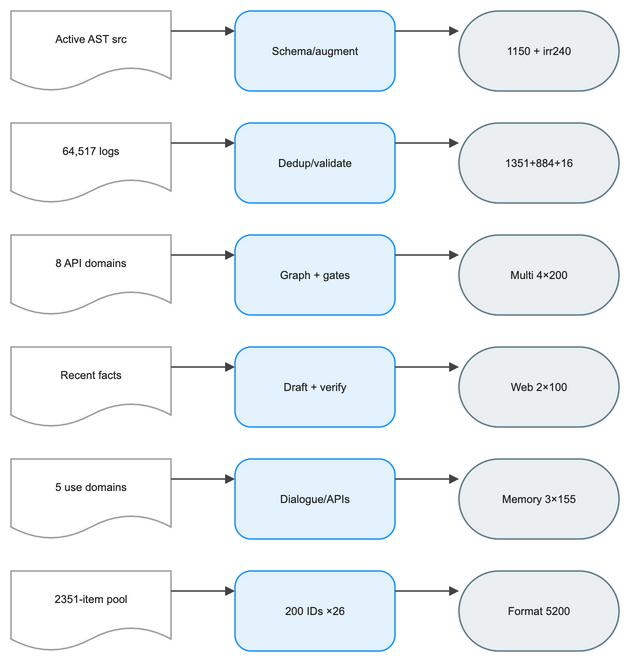

The diagram above was exported from draw.io. Its source (the exported page's mxGraphModel, read from the mxfile embedded in the PNG):
<mxGraphModel dx="1120" dy="720" grid="1" gridSize="8" guides="1" tooltips="1" connect="1" arrows="1" fold="1" page="1" pageScale="1" pageWidth="672" pageHeight="744" math="1" background="#FFFFFF">
  <root>
    <mxCell id="0" />
    <mxCell id="1" parent="0" />
    <mxCell id="2" value="Active AST src" style="shape=document;boundedLbl=1;html=1;whiteSpace=wrap;fillColor=#FFFFFF;strokeColor=#9E9E9E;strokeWidth=1.5;fontColor=#212121;fontSize=11;fontFamily=Arial, Helvetica, sans-serif;verticalAlign=middle;align=center" vertex="1" parent="1">
      <mxGeometry x="-16" y="24" width="160" height="80" as="geometry" />
    </mxCell>
    <mxCell id="3" value="Schema/augment" style="rounded=1;arcSize=20;html=1;whiteSpace=wrap;fillColor=#E3F2FD;strokeColor=#2196F3;strokeWidth=1.5;fontColor=#212121;fontSize=11;fontFamily=Arial, Helvetica, sans-serif;verticalAlign=middle;align=center" vertex="1" parent="1">
      <mxGeometry x="208" y="24" width="160" height="80" as="geometry" />
    </mxCell>
    <mxCell id="4" value="1150 + irr240" style="rounded=1;arcSize=50;html=1;whiteSpace=wrap;fillColor=#ECEFF1;strokeColor=#607D8B;strokeWidth=1.5;fontColor=#212121;fontSize=11;fontFamily=Arial, Helvetica, sans-serif;verticalAlign=middle;align=center" vertex="1" parent="1">
      <mxGeometry x="432" y="24" width="160" height="80" as="geometry" />
    </mxCell>
    <mxCell id="5" value="64,517 logs" style="shape=document;boundedLbl=1;html=1;whiteSpace=wrap;fillColor=#FFFFFF;strokeColor=#9E9E9E;strokeWidth=1.5;fontColor=#212121;fontSize=11;fontFamily=Arial, Helvetica, sans-serif;verticalAlign=middle;align=center" vertex="1" parent="1">
      <mxGeometry x="-16" y="136" width="160" height="80" as="geometry" />
    </mxCell>
    <mxCell id="6" value="Dedup/validate" style="rounded=1;arcSize=20;html=1;whiteSpace=wrap;fillColor=#E3F2FD;strokeColor=#2196F3;strokeWidth=1.5;fontColor=#212121;fontSize=11;fontFamily=Arial, Helvetica, sans-serif;verticalAlign=middle;align=center" vertex="1" parent="1">
      <mxGeometry x="208" y="136" width="160" height="80" as="geometry" />
    </mxCell>
    <mxCell id="7" value="1351+884+16" style="rounded=1;arcSize=50;html=1;whiteSpace=wrap;fillColor=#ECEFF1;strokeColor=#607D8B;strokeWidth=1.5;fontColor=#212121;fontSize=11;fontFamily=Arial, Helvetica, sans-serif;verticalAlign=middle;align=center" vertex="1" parent="1">
      <mxGeometry x="432" y="136" width="160" height="80" as="geometry" />
    </mxCell>
    <mxCell id="8" value="8 API domains" style="shape=document;boundedLbl=1;html=1;whiteSpace=wrap;fillColor=#FFFFFF;strokeColor=#9E9E9E;strokeWidth=1.5;fontColor=#212121;fontSize=11;fontFamily=Arial, Helvetica, sans-serif;verticalAlign=middle;align=center" vertex="1" parent="1">
      <mxGeometry x="-16" y="248" width="160" height="80" as="geometry" />
    </mxCell>
    <mxCell id="9" value="Graph + gates" style="rounded=1;arcSize=20;html=1;whiteSpace=wrap;fillColor=#E3F2FD;strokeColor=#2196F3;strokeWidth=1.5;fontColor=#212121;fontSize=11;fontFamily=Arial, Helvetica, sans-serif;verticalAlign=middle;align=center" vertex="1" parent="1">
      <mxGeometry x="208" y="248" width="160" height="80" as="geometry" />
    </mxCell>
    <mxCell id="10" value="Multi 4×200" style="rounded=1;arcSize=50;html=1;whiteSpace=wrap;fillColor=#ECEFF1;strokeColor=#607D8B;strokeWidth=1.5;fontColor=#212121;fontSize=11;fontFamily=Arial, Helvetica, sans-serif;verticalAlign=middle;align=center" vertex="1" parent="1">
      <mxGeometry x="432" y="248" width="160" height="80" as="geometry" />
    </mxCell>
    <mxCell id="11" value="Recent facts" style="shape=document;boundedLbl=1;html=1;whiteSpace=wrap;fillColor=#FFFFFF;strokeColor=#9E9E9E;strokeWidth=1.5;fontColor=#212121;fontSize=11;fontFamily=Arial, Helvetica, sans-serif;verticalAlign=middle;align=center" vertex="1" parent="1">
      <mxGeometry x="-16" y="360" width="160" height="80" as="geometry" />
    </mxCell>
    <mxCell id="12" value="Draft + verify" style="rounded=1;arcSize=20;html=1;whiteSpace=wrap;fillColor=#E3F2FD;strokeColor=#2196F3;strokeWidth=1.5;fontColor=#212121;fontSize=11;fontFamily=Arial, Helvetica, sans-serif;verticalAlign=middle;align=center" vertex="1" parent="1">
      <mxGeometry x="208" y="360" width="160" height="80" as="geometry" />
    </mxCell>
    <mxCell id="13" value="Web 2×100" style="rounded=1;arcSize=50;html=1;whiteSpace=wrap;fillColor=#ECEFF1;strokeColor=#607D8B;strokeWidth=1.5;fontColor=#212121;fontSize=11;fontFamily=Arial, Helvetica, sans-serif;verticalAlign=middle;align=center" vertex="1" parent="1">
      <mxGeometry x="432" y="360" width="160" height="80" as="geometry" />
    </mxCell>
    <mxCell id="14" value="5 use domains" style="shape=document;boundedLbl=1;html=1;whiteSpace=wrap;fillColor=#FFFFFF;strokeColor=#9E9E9E;strokeWidth=1.5;fontColor=#212121;fontSize=11;fontFamily=Arial, Helvetica, sans-serif;verticalAlign=middle;align=center" vertex="1" parent="1">
      <mxGeometry x="-16" y="472" width="160" height="80" as="geometry" />
    </mxCell>
    <mxCell id="15" value="Dialogue/APIs" style="rounded=1;arcSize=20;html=1;whiteSpace=wrap;fillColor=#E3F2FD;strokeColor=#2196F3;strokeWidth=1.5;fontColor=#212121;fontSize=11;fontFamily=Arial, Helvetica, sans-serif;verticalAlign=middle;align=center" vertex="1" parent="1">
      <mxGeometry x="208" y="472" width="160" height="80" as="geometry" />
    </mxCell>
    <mxCell id="16" value="Memory 3×155" style="rounded=1;arcSize=50;html=1;whiteSpace=wrap;fillColor=#ECEFF1;strokeColor=#607D8B;strokeWidth=1.5;fontColor=#212121;fontSize=11;fontFamily=Arial, Helvetica, sans-serif;verticalAlign=middle;align=center" vertex="1" parent="1">
      <mxGeometry x="432" y="472" width="160" height="80" as="geometry" />
    </mxCell>
    <mxCell id="17" value="2351-item pool" style="shape=document;boundedLbl=1;html=1;whiteSpace=wrap;fillColor=#FFFFFF;strokeColor=#9E9E9E;strokeWidth=1.5;fontColor=#212121;fontSize=11;fontFamily=Arial, Helvetica, sans-serif;verticalAlign=middle;align=center" vertex="1" parent="1">
      <mxGeometry x="-16" y="584" width="160" height="80" as="geometry" />
    </mxCell>
    <mxCell id="18" value="200 IDs ×26" style="rounded=1;arcSize=20;html=1;whiteSpace=wrap;fillColor=#E3F2FD;strokeColor=#2196F3;strokeWidth=1.5;fontColor=#212121;fontSize=11;fontFamily=Arial, Helvetica, sans-serif;verticalAlign=middle;align=center" vertex="1" parent="1">
      <mxGeometry x="208" y="584" width="160" height="80" as="geometry" />
    </mxCell>
    <mxCell id="19" value="Format 5200" style="rounded=1;arcSize=50;html=1;whiteSpace=wrap;fillColor=#ECEFF1;strokeColor=#607D8B;strokeWidth=1.5;fontColor=#212121;fontSize=11;fontFamily=Arial, Helvetica, sans-serif;verticalAlign=middle;align=center" vertex="1" parent="1">
      <mxGeometry x="432" y="584" width="160" height="80" as="geometry" />
    </mxCell>
    <mxCell id="20" value="" style="edgeStyle=orthogonalEdgeStyle;rounded=0;orthogonalLoop=1;jettySize=auto;html=1;strokeColor=#424242;strokeWidth=1.5;endArrow=block;endFill=1;exitX=1;exitY=0.25;exitDx=0;exitDy=0;entryX=0;entryY=0.25;entryDx=0;entryDy=0;jumpStyle=arc;jumpSize=8" edge="1" parent="1" source="2" target="3">
      <mxGeometry relative="1" as="geometry" />
    </mxCell>
    <mxCell id="21" value="" style="edgeStyle=orthogonalEdgeStyle;rounded=0;orthogonalLoop=1;jettySize=auto;html=1;strokeColor=#424242;strokeWidth=1.5;endArrow=block;endFill=1;exitX=1;exitY=0.25;exitDx=0;exitDy=0;entryX=0;entryY=0.25;entryDx=0;entryDy=0;jumpStyle=arc;jumpSize=8" edge="1" parent="1" source="3" target="4">
      <mxGeometry relative="1" as="geometry" />
    </mxCell>
    <mxCell id="22" value="" style="edgeStyle=orthogonalEdgeStyle;rounded=0;orthogonalLoop=1;jettySize=auto;html=1;strokeColor=#424242;strokeWidth=1.5;endArrow=block;endFill=1;exitX=1;exitY=0.25;exitDx=0;exitDy=0;entryX=0;entryY=0.25;entryDx=0;entryDy=0;jumpStyle=arc;jumpSize=8" edge="1" parent="1" source="5" target="6">
      <mxGeometry relative="1" as="geometry" />
    </mxCell>
    <mxCell id="23" value="" style="edgeStyle=orthogonalEdgeStyle;rounded=0;orthogonalLoop=1;jettySize=auto;html=1;strokeColor=#424242;strokeWidth=1.5;endArrow=block;endFill=1;exitX=1;exitY=0.25;exitDx=0;exitDy=0;entryX=0;entryY=0.25;entryDx=0;entryDy=0;jumpStyle=arc;jumpSize=8" edge="1" parent="1" source="6" target="7">
      <mxGeometry relative="1" as="geometry" />
    </mxCell>
    <mxCell id="24" value="" style="edgeStyle=orthogonalEdgeStyle;rounded=0;orthogonalLoop=1;jettySize=auto;html=1;strokeColor=#424242;strokeWidth=1.5;endArrow=block;endFill=1;exitX=1;exitY=0.25;exitDx=0;exitDy=0;entryX=0;entryY=0.25;entryDx=0;entryDy=0;jumpStyle=arc;jumpSize=8" edge="1" parent="1" source="8" target="9">
      <mxGeometry relative="1" as="geometry" />
    </mxCell>
    <mxCell id="25" value="" style="edgeStyle=orthogonalEdgeStyle;rounded=0;orthogonalLoop=1;jettySize=auto;html=1;strokeColor=#424242;strokeWidth=1.5;endArrow=block;endFill=1;exitX=1;exitY=0.25;exitDx=0;exitDy=0;entryX=0;entryY=0.25;entryDx=0;entryDy=0;jumpStyle=arc;jumpSize=8" edge="1" parent="1" source="9" target="10">
      <mxGeometry relative="1" as="geometry" />
    </mxCell>
    <mxCell id="26" value="" style="edgeStyle=orthogonalEdgeStyle;rounded=0;orthogonalLoop=1;jettySize=auto;html=1;strokeColor=#424242;strokeWidth=1.5;endArrow=block;endFill=1;exitX=1;exitY=0.25;exitDx=0;exitDy=0;entryX=0;entryY=0.25;entryDx=0;entryDy=0;jumpStyle=arc;jumpSize=8" edge="1" parent="1" source="11" target="12">
      <mxGeometry relative="1" as="geometry" />
    </mxCell>
    <mxCell id="27" value="" style="edgeStyle=orthogonalEdgeStyle;rounded=0;orthogonalLoop=1;jettySize=auto;html=1;strokeColor=#424242;strokeWidth=1.5;endArrow=block;endFill=1;exitX=1;exitY=0.25;exitDx=0;exitDy=0;entryX=0;entryY=0.25;entryDx=0;entryDy=0;jumpStyle=arc;jumpSize=8" edge="1" parent="1" source="12" target="13">
      <mxGeometry relative="1" as="geometry" />
    </mxCell>
    <mxCell id="28" value="" style="edgeStyle=orthogonalEdgeStyle;rounded=0;orthogonalLoop=1;jettySize=auto;html=1;strokeColor=#424242;strokeWidth=1.5;endArrow=block;endFill=1;exitX=1;exitY=0.25;exitDx=0;exitDy=0;entryX=0;entryY=0.25;entryDx=0;entryDy=0;jumpStyle=arc;jumpSize=8" edge="1" parent="1" source="14" target="15">
      <mxGeometry relative="1" as="geometry" />
    </mxCell>
    <mxCell id="29" value="" style="edgeStyle=orthogonalEdgeStyle;rounded=0;orthogonalLoop=1;jettySize=auto;html=1;strokeColor=#424242;strokeWidth=1.5;endArrow=block;endFill=1;exitX=1;exitY=0.25;exitDx=0;exitDy=0;entryX=0;entryY=0.25;entryDx=0;entryDy=0;jumpStyle=arc;jumpSize=8" edge="1" parent="1" source="15" target="16">
      <mxGeometry relative="1" as="geometry" />
    </mxCell>
    <mxCell id="30" value="" style="edgeStyle=orthogonalEdgeStyle;rounded=0;orthogonalLoop=1;jettySize=auto;html=1;strokeColor=#424242;strokeWidth=1.5;endArrow=block;endFill=1;exitX=1;exitY=0.25;exitDx=0;exitDy=0;entryX=0;entryY=0.25;entryDx=0;entryDy=0;jumpStyle=arc;jumpSize=8" edge="1" parent="1" source="17" target="18">
      <mxGeometry relative="1" as="geometry" />
    </mxCell>
    <mxCell id="31" value="" style="edgeStyle=orthogonalEdgeStyle;rounded=0;orthogonalLoop=1;jettySize=auto;html=1;strokeColor=#424242;strokeWidth=1.5;endArrow=block;endFill=1;exitX=1;exitY=0.25;exitDx=0;exitDy=0;entryX=0;entryY=0.25;entryDx=0;entryDy=0;jumpStyle=arc;jumpSize=8" edge="1" parent="1" source="18" target="19">
      <mxGeometry relative="1" as="geometry" />
    </mxCell>
  </root>
</mxGraphModel>